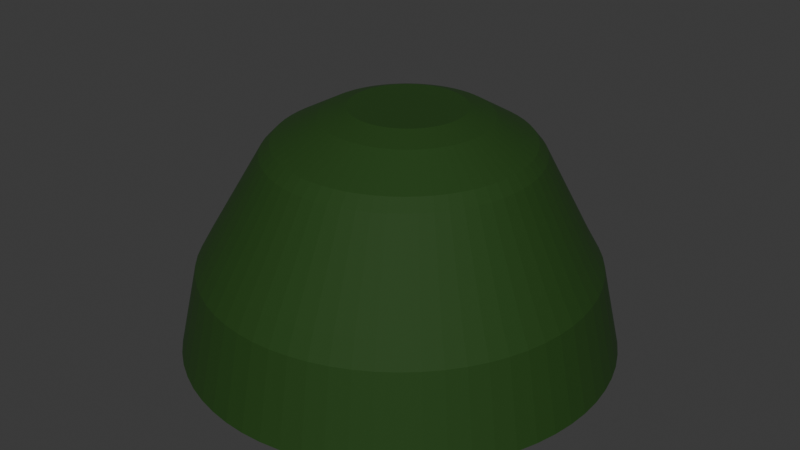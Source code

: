 # Source: beanie.blend  (saved by Blender 5.0.119; exported with 4.5.12 LTS)
import bpy
from mathutils import Matrix  # noqa: F401  (used for matrix-valued properties, if any)

bpy.ops.wm.read_factory_settings(use_empty=True)
scene = bpy.context.scene
scene.name = 'Scene'

# ---- collections
col_collection = bpy.data.collections.new('Collection'); scene.collection.children.link(col_collection)

# ---- materials (node trees are filled in below, after node groups)
mat_material_001 = bpy.data.materials.new('Material.001')

# ---- material node trees
mat_material_001.use_nodes = True; mat_material_001.node_tree.nodes.clear()
_N = mat_material_001.node_tree.nodes; _L = mat_material_001.node_tree.links
n0 = _N.new('ShaderNodeBsdfPrincipled'); n0.name = 'Principled BSDF'; n0.location = (-200, 100)
n0.inputs[0].default_value = (0.009412, 0.04962, 0.0, 1.0)
n0.inputs[2].default_value = 0.8266
n1 = _N.new('ShaderNodeOutputMaterial'); n1.name = 'Material Output'; n1.location = (200, 100)
_L.new(n0.outputs[0], n1.inputs[0])
n1.is_active_output = True

# ---- world
world_world = bpy.data.worlds.new('World'); scene.world = world_world
world_world.use_nodes = True; world_world.node_tree.nodes.clear()
_N = world_world.node_tree.nodes; _L = world_world.node_tree.links
n0 = _N.new('ShaderNodeOutputWorld'); n0.name = 'World Output'; n0.location = (200, 100)
n1 = _N.new('ShaderNodeBackground'); n1.name = 'Background'; n1.location = (-200, 100)
n1.inputs[0].default_value = (0.05088, 0.05088, 0.05088, 1.0)
_L.new(n1.outputs[0], n0.inputs[0])
n0.is_active_output = True
world_world.color = (0.05088, 0.05088, 0.05088)
world_world.sun_shadow_jitter_overblur = 0.0

# ---- meshes
me_cylinder_002 = bpy.data.meshes.new('Cylinder.002')
me_cylinder_002.from_pydata([(-9.751e-10, 1.223, -1.0), (6.737e-09, 0.3855, 0.3467), (0.1199, 1.217, -1.0), (0.03155, 0.384, 0.3467), (0.2386, 1.199, -1.0), (0.0628, 0.3793, 0.3467), (0.355, 1.17, -1.0), (0.09345, 0.3716, 0.3467), (0.468, 1.13, -1.0), (0.1232, 0.361, 0.3467), (0.5764, 1.078, -1.0), (0.1518, 0.3475, 0.3467), (0.6794, 1.017, -1.0), (0.1789, 0.3312, 0.3467), (0.7758, 0.9453, -1.0), (0.2042, 0.3124, 0.3467), (0.8647, 0.8647, -1.0), (0.2276, 0.2912, 0.3467), (0.9453, 0.7758, -1.0), (0.2489, 0.2678, 0.3467), (1.017, 0.6794, -1.0), (0.2677, 0.2424, 0.3467), (1.078, 0.5764, -1.0), (0.2839, 0.2153, 0.3467), (1.13, 0.468, -1.0), (0.2974, 0.1868, 0.3467), (1.17, 0.355, -1.0), (0.3081, 0.157, 0.3467), (1.199, 0.2386, -1.0), (0.3157, 0.1264, 0.3467), (1.217, 0.1199, -1.0), (0.3204, 0.09513, 0.3467), (1.223, -1.007e-09, -1.0), (0.3219, 0.06358, 0.3467), (1.217, -0.1199, -1.0), (0.3204, 0.03202, 0.3467), (1.199, -0.2386, -1.0), (0.3157, 0.0007744, 0.3467), (1.17, -0.355, -1.0), (0.3081, -0.02987, 0.3467), (1.13, -0.468, -1.0), (0.2974, -0.05962, 0.3467), (1.078, -0.5764, -1.0), (0.2839, -0.08818, 0.3467), (1.017, -0.6794, -1.0), (0.2677, -0.1153, 0.3467), (0.9453, -0.7758, -1.0), (0.2489, -0.1406, 0.3467), (0.8647, -0.8647, -1.0), (0.2276, -0.1641, 0.3467), (0.7758, -0.9453, -1.0), (0.2042, -0.1853, 0.3467), (0.6794, -1.017, -1.0), (0.1789, -0.2041, 0.3467), (0.5764, -1.078, -1.0), (0.1518, -0.2203, 0.3467), (0.468, -1.13, -1.0), (0.1232, -0.2338, 0.3467), (0.355, -1.17, -1.0), (0.09345, -0.2445, 0.3467), (0.2386, -1.199, -1.0), (0.0628, -0.2522, 0.3467), (0.1199, -1.217, -1.0), (0.03155, -0.2568, 0.3467), (-9.751e-10, -1.223, -1.0), (6.737e-09, -0.2583, 0.3467), (-0.1199, -1.217, -1.0), (-0.03155, -0.2568, 0.3467), (-0.2386, -1.199, -1.0), (-0.0628, -0.2522, 0.3467), (-0.355, -1.17, -1.0), (-0.09345, -0.2445, 0.3467), (-0.468, -1.13, -1.0), (-0.1232, -0.2338, 0.3467), (-0.5764, -1.078, -1.0), (-0.1518, -0.2203, 0.3467), (-0.6794, -1.017, -1.0), (-0.1789, -0.2041, 0.3467), (-0.7758, -0.9453, -1.0), (-0.2042, -0.1853, 0.3467), (-0.8647, -0.8647, -1.0), (-0.2276, -0.1641, 0.3467), (-0.9453, -0.7758, -1.0), (-0.2489, -0.1406, 0.3467), (-1.017, -0.6794, -1.0), (-0.2677, -0.1153, 0.3467), (-1.078, -0.5764, -1.0), (-0.2839, -0.08818, 0.3467), (-1.13, -0.468, -1.0), (-0.2974, -0.05962, 0.3467), (-1.17, -0.355, -1.0), (-0.3081, -0.02987, 0.3467), (-1.199, -0.2386, -1.0), (-0.3157, 0.0007744, 0.3467), (-1.217, -0.1199, -1.0), (-0.3204, 0.03202, 0.3467), (-1.223, -1.007e-09, -1.0), (-0.3219, 0.06358, 0.3467), (-1.217, 0.1199, -1.0), (-0.3204, 0.09513, 0.3467), (-1.199, 0.2386, -1.0), (-0.3157, 0.1264, 0.3467), (-1.17, 0.355, -1.0), (-0.3081, 0.157, 0.3467), (-1.13, 0.468, -1.0), (-0.2974, 0.1868, 0.3467), (-1.078, 0.5764, -1.0), (-0.2839, 0.2153, 0.3467), (-1.017, 0.6794, -1.0), (-0.2677, 0.2424, 0.3467), (-0.9453, 0.7758, -1.0), (-0.2489, 0.2678, 0.3467), (-0.8647, 0.8647, -1.0), (-0.2276, 0.2912, 0.3467), (-0.7758, 0.9453, -1.0), (-0.2042, 0.3124, 0.3467), (-0.6794, 1.017, -1.0), (-0.1789, 0.3312, 0.3467), (-0.5764, 1.078, -1.0), (-0.1518, 0.3475, 0.3467), (-0.468, 1.13, -1.0), (-0.1232, 0.361, 0.3467), (-0.355, 1.17, -1.0), (-0.09345, 0.3716, 0.3467), (-0.2386, 1.199, -1.0), (-0.0628, 0.3793, 0.3467), (-0.1199, 1.217, -1.0), (-0.03155, 0.384, 0.3467), (0.1093, 1.109, -0.5199), (-4.447e-10, 1.115, -0.5199), (0.2175, 1.093, -0.5199), (0.3236, 1.067, -0.5199), (0.4266, 1.03, -0.5199), (0.5255, 0.9831, -0.5199), (0.6193, 0.9269, -0.5199), (0.7072, 0.8617, -0.5199), (0.7883, 0.7883, -0.5199), (0.8617, 0.7072, -0.5199), (0.9269, 0.6193, -0.5199), (0.9831, 0.5255, -0.5199), (1.03, 0.4266, -0.5199), (1.067, 0.3236, -0.5199), (1.093, 0.2175, -0.5199), (1.109, 0.1093, -0.5199), (1.115, -5.134e-10, -0.5199), (1.109, -0.1093, -0.5199), (1.093, -0.2175, -0.5199), (1.067, -0.3236, -0.5199), (1.03, -0.4266, -0.5199), (0.9831, -0.5255, -0.5199), (0.9269, -0.6193, -0.5199), (0.8617, -0.7072, -0.5199), (0.7883, -0.7883, -0.5199), (0.7072, -0.8617, -0.5199), (0.6193, -0.9269, -0.5199), (0.5255, -0.9831, -0.5199), (0.4266, -1.03, -0.5199), (0.3236, -1.067, -0.5199), (0.2175, -1.093, -0.5199), (0.1093, -1.109, -0.5199), (-4.447e-10, -1.115, -0.5199), (-0.1093, -1.109, -0.5199), (-0.2175, -1.093, -0.5199), (-0.3236, -1.067, -0.5199), (-0.4266, -1.03, -0.5199), (-0.5255, -0.9831, -0.5199), (-0.6193, -0.9269, -0.5199), (-0.7072, -0.8617, -0.5199), (-0.7883, -0.7883, -0.5199), (-0.8617, -0.7072, -0.5199), (-0.9269, -0.6193, -0.5199), (-0.9831, -0.5255, -0.5199), (-1.03, -0.4266, -0.5199), (-1.067, -0.3236, -0.5199), (-1.093, -0.2175, -0.5199), (-1.109, -0.1093, -0.5199), (-1.115, -5.134e-10, -0.5199), (-1.109, 0.1093, -0.5199), (-1.093, 0.2175, -0.5199), (-1.067, 0.3236, -0.5199), (-1.03, 0.4266, -0.5199), (-0.9831, 0.5255, -0.5199), (-0.9269, 0.6193, -0.5199), (-0.8617, 0.7072, -0.5199), (-0.7883, 0.7883, -0.5199), (-0.7072, 0.8617, -0.5199), (-0.6193, 0.9269, -0.5199), (-0.5255, 0.9831, -0.5199), (-0.4266, 1.03, -0.5199), (-0.3236, 1.067, -0.5199), (-0.2175, 1.093, -0.5199), (-0.1093, 1.109, -0.5199), (0.07457, 0.7851, 0.1103), (0.0, 0.7887, 0.1103), (0.1484, 0.7741, 0.1103), (0.2208, 0.756, 0.1103), (0.2911, 0.7308, 0.1103), (0.3586, 0.6989, 0.1103), (0.4227, 0.6605, 0.1103), (0.4826, 0.616, 0.1103), (0.538, 0.5659, 0.1103), (0.5881, 0.5106, 0.1103), (0.6326, 0.4506, 0.1103), (0.671, 0.3866, 0.1103), (0.7029, 0.3191, 0.1103), (0.728, 0.2488, 0.1103), (0.7462, 0.1764, 0.1103), (0.7571, 0.1025, 0.1103), (0.7608, 0.02795, 0.1103), (0.7571, -0.04662, 0.1103), (0.7462, -0.1205, 0.1103), (0.728, -0.1929, 0.1103), (0.7029, -0.2632, 0.1103), (0.671, -0.3307, 0.1103), (0.6326, -0.3947, 0.1103), (0.5881, -0.4547, 0.1103), (0.538, -0.51, 0.1103), (0.4826, -0.5601, 0.1103), (0.4227, -0.6046, 0.1103), (0.3586, -0.643, 0.1103), (0.2911, -0.6749, 0.1103), (0.2208, -0.7001, 0.1103), (0.1484, -0.7182, 0.1103), (0.07457, -0.7292, 0.1103), (0.0, -0.7328, 0.1103), (-0.07457, -0.7292, 0.1103), (-0.1484, -0.7182, 0.1103), (-0.2208, -0.7001, 0.1103), (-0.2911, -0.6749, 0.1103), (-0.3586, -0.643, 0.1103), (-0.4227, -0.6046, 0.1103), (-0.4826, -0.5601, 0.1103), (-0.538, -0.51, 0.1103), (-0.5881, -0.4547, 0.1103), (-0.6326, -0.3947, 0.1103), (-0.671, -0.3307, 0.1103), (-0.7029, -0.2632, 0.1103), (-0.728, -0.1929, 0.1103), (-0.7462, -0.1205, 0.1103), (-0.7571, -0.04662, 0.1103), (-0.7608, 0.02795, 0.1103), (-0.7571, 0.1025, 0.1103), (-0.7462, 0.1764, 0.1103), (-0.728, 0.2488, 0.1103), (-0.7029, 0.3191, 0.1103), (-0.671, 0.3866, 0.1103), (-0.6326, 0.4506, 0.1103), (-0.5881, 0.5106, 0.1103), (-0.538, 0.5659, 0.1103), (-0.4826, 0.616, 0.1103), (-0.4227, 0.6605, 0.1103), (-0.3586, 0.6989, 0.1103), (-0.2911, 0.7308, 0.1103), (-0.2208, 0.756, 0.1103), (-0.1484, 0.7741, 0.1103), (-0.07457, 0.7851, 0.1103), (-8.171e-11, 1.042, -0.3913), (0.1021, 1.037, -0.3913), (0.2033, 1.022, -0.3913), (0.3025, 0.9971, -0.3913), (0.3987, 0.9626, -0.3913), (0.4912, 0.9189, -0.3913), (0.5789, 0.8664, -0.3913), (0.661, 0.8054, -0.3913), (0.7368, 0.7368, -0.3913), (0.8054, 0.661, -0.3913), (0.8664, 0.5789, -0.3913), (0.9189, 0.4912, -0.3913), (0.9626, 0.3987, -0.3913), (0.9971, 0.3025, -0.3913), (1.022, 0.2033, -0.3913), (1.037, 0.1021, -0.3913), (1.042, -5.229e-10, -0.3913), (1.037, -0.1021, -0.3913), (1.022, -0.2033, -0.3913), (0.9971, -0.3025, -0.3913), (0.9626, -0.3987, -0.3913), (0.9189, -0.4912, -0.3913), (0.8664, -0.5789, -0.3913), (0.8054, -0.661, -0.3913), (0.7368, -0.7368, -0.3913), (0.661, -0.8054, -0.3913), (0.5789, -0.8664, -0.3913), (0.4912, -0.9189, -0.3913), (0.3987, -0.9626, -0.3913), (0.3025, -0.9971, -0.3913), (0.2033, -1.022, -0.3913), (0.1021, -1.037, -0.3913), (-8.171e-11, -1.042, -0.3913), (-0.1021, -1.037, -0.3913), (-0.2033, -1.022, -0.3913), (-0.3025, -0.9971, -0.3913), (-0.3987, -0.9626, -0.3913), (-0.4912, -0.9189, -0.3913), (-0.5789, -0.8664, -0.3913), (-0.661, -0.8054, -0.3913), (-0.7368, -0.7368, -0.3913), (-0.8054, -0.661, -0.3913), (-0.8664, -0.5789, -0.3913), (-0.9189, -0.4912, -0.3913), (-0.9626, -0.3987, -0.3913), (-0.9971, -0.3025, -0.3913), (-1.022, -0.2033, -0.3913), (-1.037, -0.1021, -0.3913), (-1.042, -5.229e-10, -0.3913), (-1.037, 0.1021, -0.3913), (-1.022, 0.2033, -0.3913), (-0.9971, 0.3025, -0.3913), (-0.9626, 0.3987, -0.3913), (-0.9189, 0.4912, -0.3913), (-0.8664, 0.5789, -0.3913), (-0.8054, 0.661, -0.3913), (-0.7368, 0.7368, -0.3913), (-0.661, 0.8054, -0.3913), (-0.5789, 0.8664, -0.3913), (-0.4912, 0.9189, -0.3913), (-0.3987, 0.9626, -0.3913), (-0.3025, 0.9971, -0.3913), (-0.2033, 1.022, -0.3913), (-0.1021, 1.037, -0.3913), (2.294e-09, 0.742, 0.1694), (0.06923, 0.7386, 0.1694), (0.1378, 0.7285, 0.1694), (0.205, 0.7116, 0.1694), (0.2703, 0.6883, 0.1694), (0.333, 0.6586, 0.1694), (0.3924, 0.623, 0.1694), (0.4481, 0.5817, 0.1694), (0.4994, 0.5352, 0.1694), (0.546, 0.4838, 0.1694), (0.5873, 0.4281, 0.1694), (0.6229, 0.3687, 0.1694), (0.6526, 0.306, 0.1694), (0.6759, 0.2407, 0.1694), (0.6928, 0.1735, 0.1694), (0.7029, 0.1049, 0.1694), (0.7063, 0.0357, 0.1694), (0.7029, -0.03353, 0.1694), (0.6928, -0.1021, 0.1694), (0.6759, -0.1693, 0.1694), (0.6526, -0.2346, 0.1694), (0.6229, -0.2973, 0.1694), (0.5873, -0.3567, 0.1694), (0.546, -0.4124, 0.1694), (0.4994, -0.4637, 0.1694), (0.4481, -0.5103, 0.1694), (0.3924, -0.5516, 0.1694), (0.333, -0.5872, 0.1694), (0.2703, -0.6169, 0.1694), (0.205, -0.6402, 0.1694), (0.1378, -0.6571, 0.1694), (0.06923, -0.6672, 0.1694), (2.294e-09, -0.6706, 0.1694), (-0.06923, -0.6672, 0.1694), (-0.1378, -0.6571, 0.1694), (-0.205, -0.6402, 0.1694), (-0.2703, -0.6169, 0.1694), (-0.333, -0.5872, 0.1694), (-0.3924, -0.5516, 0.1694), (-0.4481, -0.5103, 0.1694), (-0.4994, -0.4637, 0.1694), (-0.546, -0.4124, 0.1694), (-0.5873, -0.3567, 0.1694), (-0.6229, -0.2973, 0.1694), (-0.6526, -0.2346, 0.1694), (-0.6759, -0.1693, 0.1694), (-0.6928, -0.1021, 0.1694), (-0.7029, -0.03353, 0.1694), (-0.7063, 0.0357, 0.1694), (-0.7029, 0.1049, 0.1694), (-0.6928, 0.1735, 0.1694), (-0.6759, 0.2407, 0.1694), (-0.6526, 0.306, 0.1694), (-0.6229, 0.3687, 0.1694), (-0.5873, 0.4281, 0.1694), (-0.546, 0.4838, 0.1694), (-0.4994, 0.5352, 0.1694), (-0.4481, 0.5817, 0.1694), (-0.3924, 0.623, 0.1694), (-0.333, 0.6586, 0.1694), (-0.2703, 0.6883, 0.1694), (-0.205, 0.7116, 0.1694), (-0.1378, 0.7285, 0.1694), (-0.06923, 0.7386, 0.1694), (4.77e-09, 0.5266, 0.2982), (0.04585, 0.5244, 0.2982), (0.09126, 0.5177, 0.2982), (0.1358, 0.5065, 0.2982), (0.179, 0.491, 0.2982), (0.2205, 0.4714, 0.2982), (0.2599, 0.4478, 0.2982), (0.2968, 0.4205, 0.2982), (0.3308, 0.3896, 0.2982), (0.3616, 0.3556, 0.2982), (0.3889, 0.3188, 0.2982), (0.4125, 0.2794, 0.2982), (0.4322, 0.2379, 0.2982), (0.4476, 0.1947, 0.2982), (0.4588, 0.1501, 0.2982), (0.4655, 0.1047, 0.2982), (0.4678, 0.05887, 0.2982), (0.4655, 0.01302, 0.2982), (0.4588, -0.03239, 0.2982), (0.4476, -0.07692, 0.2982), (0.4322, -0.1201, 0.2982), (0.4125, -0.1616, 0.2982), (0.3889, -0.201, 0.2982), (0.3616, -0.2379, 0.2982), (0.3308, -0.2719, 0.2982), (0.2968, -0.3027, 0.2982), (0.2599, -0.3301, 0.2982), (0.2205, -0.3537, 0.2982), (0.179, -0.3733, 0.2982), (0.1358, -0.3888, 0.2982), (0.09126, -0.3999, 0.2982), (0.04585, -0.4066, 0.2982), (4.77e-09, -0.4089, 0.2982), (-0.04585, -0.4066, 0.2982), (-0.09126, -0.3999, 0.2982), (-0.1358, -0.3888, 0.2982), (-0.179, -0.3733, 0.2982), (-0.2205, -0.3537, 0.2982), (-0.2599, -0.3301, 0.2982), (-0.2968, -0.3027, 0.2982), (-0.3308, -0.2719, 0.2982), (-0.3616, -0.2379, 0.2982), (-0.3889, -0.201, 0.2982), (-0.4125, -0.1616, 0.2982), (-0.4322, -0.1201, 0.2982), (-0.4476, -0.07692, 0.2982), (-0.4588, -0.03239, 0.2982), (-0.4655, 0.01302, 0.2982), (-0.4678, 0.05887, 0.2982), (-0.4655, 0.1047, 0.2982), (-0.4588, 0.1501, 0.2982), (-0.4476, 0.1947, 0.2982), (-0.4322, 0.2379, 0.2982), (-0.4125, 0.2794, 0.2982), (-0.3889, 0.3188, 0.2982), (-0.3616, 0.3556, 0.2982), (-0.3308, 0.3896, 0.2982), (-0.2968, 0.4205, 0.2982), (-0.2599, 0.4478, 0.2982), (-0.2205, 0.4714, 0.2982), (-0.179, 0.491, 0.2982), (-0.1358, 0.5065, 0.2982), (-0.09126, 0.5177, 0.2982), (-0.04585, 0.5244, 0.2982)], [], [(0, 129, 128, 2), (2, 128, 130, 4), (4, 130, 131, 6), (6, 131, 132, 8), (8, 132, 133, 10), (10, 133, 134, 12), (12, 134, 135, 14), (14, 135, 136, 16), (16, 136, 137, 18), (18, 137, 138, 20), (20, 138, 139, 22), (22, 139, 140, 24), (24, 140, 141, 26), (26, 141, 142, 28), (28, 142, 143, 30), (30, 143, 144, 32), (32, 144, 145, 34), (34, 145, 146, 36), (36, 146, 147, 38), (38, 147, 148, 40), (40, 148, 149, 42), (42, 149, 150, 44), (44, 150, 151, 46), (46, 151, 152, 48), (48, 152, 153, 50), (50, 153, 154, 52), (52, 154, 155, 54), (54, 155, 156, 56), (56, 156, 157, 58), (58, 157, 158, 60), (60, 158, 159, 62), (62, 159, 160, 64), (64, 160, 161, 66), (66, 161, 162, 68), (68, 162, 163, 70), (70, 163, 164, 72), (72, 164, 165, 74), (74, 165, 166, 76), (76, 166, 167, 78), (78, 167, 168, 80), (80, 168, 169, 82), (82, 169, 170, 84), (84, 170, 171, 86), (86, 171, 172, 88), (88, 172, 173, 90), (90, 173, 174, 92), (92, 174, 175, 94), (94, 175, 176, 96), (96, 176, 177, 98), (98, 177, 178, 100), (100, 178, 179, 102), (102, 179, 180, 104), (104, 180, 181, 106), (106, 181, 182, 108), (108, 182, 183, 110), (110, 183, 184, 112), (112, 184, 185, 114), (114, 185, 186, 116), (116, 186, 187, 118), (118, 187, 188, 120), (120, 188, 189, 122), (122, 189, 190, 124), (3, 1, 127, 125, 123, 121, 119, 117, 115, 113, 111, 109, 107, 105, 103, 101, 99, 97, 95, 93, 91, 89, 87, 85, 83, 81, 79, 77, 75, 73, 71, 69, 67, 65, 63, 61, 59, 57, 55, 53, 51, 49, 47, 45, 43, 41, 39, 37, 35, 33, 31, 29, 27, 25, 23, 21, 19, 17, 15, 13, 11, 9, 7, 5), (124, 190, 191, 126), (126, 191, 129, 0), (0, 2, 4, 6, 8, 10, 12, 14, 16, 18, 20, 22, 24, 26, 28, 30, 32, 34, 36, 38, 40, 42, 44, 46, 48, 50, 52, 54, 56, 58, 60, 62, 64, 66, 68, 70, 72, 74, 76, 78, 80, 82, 84, 86, 88, 90, 92, 94, 96, 98, 100, 102, 104, 106, 108, 110, 112, 114, 116, 118, 120, 122, 124, 126), (256, 257, 128, 129), (257, 258, 130, 128), (258, 259, 131, 130), (259, 260, 132, 131), (260, 261, 133, 132), (261, 262, 134, 133), (262, 263, 135, 134), (263, 264, 136, 135), (264, 265, 137, 136), (265, 266, 138, 137), (266, 267, 139, 138), (267, 268, 140, 139), (268, 269, 141, 140), (269, 270, 142, 141), (270, 271, 143, 142), (271, 272, 144, 143), (272, 273, 145, 144), (273, 274, 146, 145), (274, 275, 147, 146), (275, 276, 148, 147), (276, 277, 149, 148), (277, 278, 150, 149), (278, 279, 151, 150), (279, 280, 152, 151), (280, 281, 153, 152), (281, 282, 154, 153), (282, 283, 155, 154), (283, 284, 156, 155), (284, 285, 157, 156), (285, 286, 158, 157), (286, 287, 159, 158), (287, 288, 160, 159), (288, 289, 161, 160), (289, 290, 162, 161), (290, 291, 163, 162), (291, 292, 164, 163), (292, 293, 165, 164), (293, 294, 166, 165), (294, 295, 167, 166), (295, 296, 168, 167), (296, 297, 169, 168), (297, 298, 170, 169), (298, 299, 171, 170), (299, 300, 172, 171), (300, 301, 173, 172), (301, 302, 174, 173), (302, 303, 175, 174), (303, 304, 176, 175), (304, 305, 177, 176), (305, 306, 178, 177), (306, 307, 179, 178), (307, 308, 180, 179), (308, 309, 181, 180), (309, 310, 182, 181), (310, 311, 183, 182), (311, 312, 184, 183), (312, 313, 185, 184), (313, 314, 186, 185), (314, 315, 187, 186), (315, 316, 188, 187), (316, 317, 189, 188), (317, 318, 190, 189), (318, 319, 191, 190), (319, 256, 129, 191), (320, 321, 192, 193), (321, 322, 194, 192), (322, 323, 195, 194), (323, 324, 196, 195), (324, 325, 197, 196), (325, 326, 198, 197), (326, 327, 199, 198), (327, 328, 200, 199), (328, 329, 201, 200), (329, 330, 202, 201), (330, 331, 203, 202), (331, 332, 204, 203), (332, 333, 205, 204), (333, 334, 206, 205), (334, 335, 207, 206), (335, 336, 208, 207), (336, 337, 209, 208), (337, 338, 210, 209), (338, 339, 211, 210), (339, 340, 212, 211), (340, 341, 213, 212), (341, 342, 214, 213), (342, 343, 215, 214), (343, 344, 216, 215), (344, 345, 217, 216), (345, 346, 218, 217), (346, 347, 219, 218), (347, 348, 220, 219), (348, 349, 221, 220), (349, 350, 222, 221), (350, 351, 223, 222), (351, 352, 224, 223), (352, 353, 225, 224), (353, 354, 226, 225), (354, 355, 227, 226), (355, 356, 228, 227), (356, 357, 229, 228), (357, 358, 230, 229), (358, 359, 231, 230), (359, 360, 232, 231), (360, 361, 233, 232), (361, 362, 234, 233), (362, 363, 235, 234), (363, 364, 236, 235), (364, 365, 237, 236), (365, 366, 238, 237), (366, 367, 239, 238), (367, 368, 240, 239), (368, 369, 241, 240), (369, 370, 242, 241), (370, 371, 243, 242), (371, 372, 244, 243), (372, 373, 245, 244), (373, 374, 246, 245), (374, 375, 247, 246), (375, 376, 248, 247), (376, 377, 249, 248), (377, 378, 250, 249), (378, 379, 251, 250), (379, 380, 252, 251), (380, 381, 253, 252), (381, 382, 254, 253), (382, 383, 255, 254), (383, 320, 193, 255), (255, 193, 256, 319), (254, 255, 319, 318), (253, 254, 318, 317), (252, 253, 317, 316), (251, 252, 316, 315), (250, 251, 315, 314), (249, 250, 314, 313), (248, 249, 313, 312), (247, 248, 312, 311), (246, 247, 311, 310), (245, 246, 310, 309), (244, 245, 309, 308), (243, 244, 308, 307), (242, 243, 307, 306), (241, 242, 306, 305), (240, 241, 305, 304), (239, 240, 304, 303), (238, 239, 303, 302), (237, 238, 302, 301), (236, 237, 301, 300), (235, 236, 300, 299), (234, 235, 299, 298), (233, 234, 298, 297), (232, 233, 297, 296), (231, 232, 296, 295), (230, 231, 295, 294), (229, 230, 294, 293), (228, 229, 293, 292), (227, 228, 292, 291), (226, 227, 291, 290), (225, 226, 290, 289), (224, 225, 289, 288), (223, 224, 288, 287), (222, 223, 287, 286), (221, 222, 286, 285), (220, 221, 285, 284), (219, 220, 284, 283), (218, 219, 283, 282), (217, 218, 282, 281), (216, 217, 281, 280), (215, 216, 280, 279), (214, 215, 279, 278), (213, 214, 278, 277), (212, 213, 277, 276), (211, 212, 276, 275), (210, 211, 275, 274), (209, 210, 274, 273), (208, 209, 273, 272), (207, 208, 272, 271), (206, 207, 271, 270), (205, 206, 270, 269), (204, 205, 269, 268), (203, 204, 268, 267), (202, 203, 267, 266), (201, 202, 266, 265), (200, 201, 265, 264), (199, 200, 264, 263), (198, 199, 263, 262), (197, 198, 262, 261), (196, 197, 261, 260), (195, 196, 260, 259), (194, 195, 259, 258), (192, 194, 258, 257), (193, 192, 257, 256), (447, 384, 320, 383), (446, 447, 383, 382), (445, 446, 382, 381), (444, 445, 381, 380), (443, 444, 380, 379), (442, 443, 379, 378), (441, 442, 378, 377), (440, 441, 377, 376), (439, 440, 376, 375), (438, 439, 375, 374), (437, 438, 374, 373), (436, 437, 373, 372), (435, 436, 372, 371), (434, 435, 371, 370), (433, 434, 370, 369), (432, 433, 369, 368), (431, 432, 368, 367), (430, 431, 367, 366), (429, 430, 366, 365), (428, 429, 365, 364), (427, 428, 364, 363), (426, 427, 363, 362), (425, 426, 362, 361), (424, 425, 361, 360), (423, 424, 360, 359), (422, 423, 359, 358), (421, 422, 358, 357), (420, 421, 357, 356), (419, 420, 356, 355), (418, 419, 355, 354), (417, 418, 354, 353), (416, 417, 353, 352), (415, 416, 352, 351), (414, 415, 351, 350), (413, 414, 350, 349), (412, 413, 349, 348), (411, 412, 348, 347), (410, 411, 347, 346), (409, 410, 346, 345), (408, 409, 345, 344), (407, 408, 344, 343), (406, 407, 343, 342), (405, 406, 342, 341), (404, 405, 341, 340), (403, 404, 340, 339), (402, 403, 339, 338), (401, 402, 338, 337), (400, 401, 337, 336), (399, 400, 336, 335), (398, 399, 335, 334), (397, 398, 334, 333), (396, 397, 333, 332), (395, 396, 332, 331), (394, 395, 331, 330), (393, 394, 330, 329), (392, 393, 329, 328), (391, 392, 328, 327), (390, 391, 327, 326), (389, 390, 326, 325), (388, 389, 325, 324), (387, 388, 324, 323), (386, 387, 323, 322), (385, 386, 322, 321), (384, 385, 321, 320), (1, 3, 385, 384), (3, 5, 386, 385), (5, 7, 387, 386), (7, 9, 388, 387), (9, 11, 389, 388), (11, 13, 390, 389), (13, 15, 391, 390), (15, 17, 392, 391), (17, 19, 393, 392), (19, 21, 394, 393), (21, 23, 395, 394), (23, 25, 396, 395), (25, 27, 397, 396), (27, 29, 398, 397), (29, 31, 399, 398), (31, 33, 400, 399), (33, 35, 401, 400), (35, 37, 402, 401), (37, 39, 403, 402), (39, 41, 404, 403), (41, 43, 405, 404), (43, 45, 406, 405), (45, 47, 407, 406), (47, 49, 408, 407), (49, 51, 409, 408), (51, 53, 410, 409), (53, 55, 411, 410), (55, 57, 412, 411), (57, 59, 413, 412), (59, 61, 414, 413), (61, 63, 415, 414), (63, 65, 416, 415), (65, 67, 417, 416), (67, 69, 418, 417), (69, 71, 419, 418), (71, 73, 420, 419), (73, 75, 421, 420), (75, 77, 422, 421), (77, 79, 423, 422), (79, 81, 424, 423), (81, 83, 425, 424), (83, 85, 426, 425), (85, 87, 427, 426), (87, 89, 428, 427), (89, 91, 429, 428), (91, 93, 430, 429), (93, 95, 431, 430), (95, 97, 432, 431), (97, 99, 433, 432), (99, 101, 434, 433), (101, 103, 435, 434), (103, 105, 436, 435), (105, 107, 437, 436), (107, 109, 438, 437), (109, 111, 439, 438), (111, 113, 440, 439), (113, 115, 441, 440), (115, 117, 442, 441), (117, 119, 443, 442), (119, 121, 444, 443), (121, 123, 445, 444), (123, 125, 446, 445), (125, 127, 447, 446), (127, 1, 384, 447)])
_uv = me_cylinder_002.uv_layers.new(name='UVMap')
_uv.uv.foreach_set('vector', [1.0, 0.5, 1.0, 1.0, 0.9844, 1.0, 0.9844, 0.5, 0.9844, 0.5, 0.9844, 1.0, 0.9688, 1.0, 0.9688, 0.5, 0.9688, 0.5, 0.9688, 1.0, 0.9531, 1.0, 0.9531, 0.5, 0.9531, 0.5, 0.9531, 1.0, 0.9375, 1.0, 0.9375, 0.5, 0.9375, 0.5, 0.9375, 1.0, 0.9219, 1.0, 0.9219, 0.5, 0.9219, 0.5, 0.9219, 1.0, 0.9062, 1.0, 0.9062, 0.5, 0.9062, 0.5, 0.9062, 1.0, 0.8906, 1.0, 0.8906, 0.5, 0.8906, 0.5, 0.8906, 1.0, 0.875, 1.0, 0.875, 0.5, 0.875, 0.5, 0.875, 1.0, 0.8594, 1.0, 0.8594, 0.5, 0.8594, 0.5, 0.8594, 1.0, 0.8438, 1.0, 0.8438, 0.5, 0.8438, 0.5, 0.8438, 1.0, 0.8281, 1.0, 0.8281, 0.5, 0.8281, 0.5, 0.8281, 1.0, 0.8125, 1.0, 0.8125, 0.5, 0.8125, 0.5, 0.8125, 1.0, 0.7969, 1.0, 0.7969, 0.5, 0.7969, 0.5, 0.7969, 1.0, 0.7812, 1.0, 0.7812, 0.5, 0.7812, 0.5, 0.7812, 1.0, 0.7656, 1.0, 0.7656, 0.5, 0.7656, 0.5, 0.7656, 1.0, 0.75, 1.0, 0.75, 0.5, 0.75, 0.5, 0.75, 1.0, 0.7344, 1.0, 0.7344, 0.5, 0.7344, 0.5, 0.7344, 1.0, 0.7188, 1.0, 0.7188, 0.5, 0.7188, 0.5, 0.7188, 1.0, 0.7031, 1.0, 0.7031, 0.5, 0.7031, 0.5, 0.7031, 1.0, 0.6875, 1.0, 0.6875, 0.5, 0.6875, 0.5, 0.6875, 1.0, 0.6719, 1.0, 0.6719, 0.5, 0.6719, 0.5, 0.6719, 1.0, 0.6562, 1.0, 0.6562, 0.5, 0.6562, 0.5, 0.6562, 1.0, 0.6406, 1.0, 0.6406, 0.5, 0.6406, 0.5, 0.6406, 1.0, 0.625, 1.0, 0.625, 0.5, 0.625, 0.5, 0.625, 1.0, 0.6094, 1.0, 0.6094, 0.5, 0.6094, 0.5, 0.6094, 1.0, 0.5938, 1.0, 0.5938, 0.5, 0.5938, 0.5, 0.5938, 1.0, 0.5781, 1.0, 0.5781, 0.5, 0.5781, 0.5, 0.5781, 1.0, 0.5625, 1.0, 0.5625, 0.5, 0.5625, 0.5, 0.5625, 1.0, 0.5469, 1.0, 0.5469, 0.5, 0.5469, 0.5, 0.5469, 1.0, 0.5312, 1.0, 0.5312, 0.5, 0.5312, 0.5, 0.5312, 1.0, 0.5156, 1.0, 0.5156, 0.5, 0.5156, 0.5, 0.5156, 1.0, 0.5, 1.0, 0.5, 0.5, 0.5, 0.5, 0.5, 1.0, 0.4844, 1.0, 0.4844, 0.5, 0.4844, 0.5, 0.4844, 1.0, 0.4688, 1.0, 0.4688, 0.5, 0.4688, 0.5, 0.4688, 1.0, 0.4531, 1.0, 0.4531, 0.5, 0.4531, 0.5, 0.4531, 1.0, 0.4375, 1.0, 0.4375, 0.5, 0.4375, 0.5, 0.4375, 1.0, 0.4219, 1.0, 0.4219, 0.5, 0.4219, 0.5, 0.4219, 1.0, 0.4062, 1.0, 0.4062, 0.5, 0.4062, 0.5, 0.4062, 1.0, 0.3906, 1.0, 0.3906, 0.5, 0.3906, 0.5, 0.3906, 1.0, 0.375, 1.0, 0.375, 0.5, 0.375, 0.5, 0.375, 1.0, 0.3594, 1.0, 0.3594, 0.5, 0.3594, 0.5, 0.3594, 1.0, 0.3438, 1.0, 0.3438, 0.5, 0.3438, 0.5, 0.3438, 1.0, 0.3281, 1.0, 0.3281, 0.5, 0.3281, 0.5, 0.3281, 1.0, 0.3125, 1.0, 0.3125, 0.5, 0.3125, 0.5, 0.3125, 1.0, 0.2969, 1.0, 0.2969, 0.5, 0.2969, 0.5, 0.2969, 1.0, 0.2812, 1.0, 0.2812, 0.5, 0.2812, 0.5, 0.2812, 1.0, 0.2656, 1.0, 0.2656, 0.5, 0.2656, 0.5, 0.2656, 1.0, 0.25, 1.0, 0.25, 0.5, 0.25, 0.5, 0.25, 1.0, 0.2344, 1.0, 0.2344, 0.5, 0.2344, 0.5, 0.2344, 1.0, 0.2188, 1.0, 0.2188, 0.5, 0.2188, 0.5, 0.2188, 1.0, 0.2031, 1.0, 0.2031, 0.5, 0.2031, 0.5, 0.2031, 1.0, 0.1875, 1.0, 0.1875, 0.5, 0.1875, 0.5, 0.1875, 1.0, 0.1719, 1.0, 0.1719, 0.5, 0.1719, 0.5, 0.1719, 1.0, 0.1562, 1.0, 0.1562, 0.5, 0.1562, 0.5, 0.1562, 1.0, 0.1406, 1.0, 0.1406, 0.5, 0.1406, 0.5, 0.1406, 1.0, 0.125, 1.0, 0.125, 0.5, 0.125, 0.5, 0.125, 1.0, 0.1094, 1.0, 0.1094, 0.5, 0.1094, 0.5, 0.1094, 1.0, 0.09375, 1.0, 0.09375, 0.5, 0.09375, 0.5, 0.09375, 1.0, 0.07812, 1.0, 0.07812, 0.5, 0.07812, 0.5, 0.07812, 1.0, 0.0625, 1.0, 0.0625, 0.5, 0.0625, 0.5, 0.0625, 1.0, 0.04688, 1.0, 0.04688, 0.5, 0.04688, 0.5, 0.04688, 1.0, 0.03125, 1.0, 0.03125, 0.5, 0.2638, 0.3897, 0.25, 0.3904, 0.2362, 0.3897, 0.2226, 0.3877, 0.2093, 0.3843, 0.1963, 0.3797, 0.1838, 0.3738, 0.172, 0.3667, 0.1609, 0.3585, 0.1507, 0.3493, 0.1415, 0.3391, 0.1333, 0.328, 0.1262, 0.3162, 0.1203, 0.3037, 0.1157, 0.2907, 0.1123, 0.2774, 0.1103, 0.2638, 0.1096, 0.25, 0.1103, 0.2362, 0.1123, 0.2226, 0.1157, 0.2093, 0.1203, 0.1963, 0.1262, 0.1838, 0.1333, 0.172, 0.1415, 0.1609, 0.1507, 0.1507, 0.1609, 0.1415, 0.172, 0.1333, 0.1838, 0.1262, 0.1963, 0.1203, 0.2093, 0.1157, 0.2226, 0.1123, 0.2362, 0.1103, 0.25, 0.1096, 0.2638, 0.1103, 0.2774, 0.1123, 0.2907, 0.1157, 0.3037, 0.1203, 0.3162, 0.1262, 0.328, 0.1333, 0.3391, 0.1415, 0.3493, 0.1507, 0.3585, 0.1609, 0.3667, 0.172, 0.3738, 0.1838, 0.3797, 0.1963, 0.3843, 0.2093, 0.3877, 0.2226, 0.3897, 0.2362, 0.3904, 0.25, 0.3897, 0.2638, 0.3877, 0.2774, 0.3843, 0.2907, 0.3797, 0.3037, 0.3738, 0.3162, 0.3667, 0.328, 0.3585, 0.3391, 0.3493, 0.3493, 0.3391, 0.3585, 0.328, 0.3667, 0.3162, 0.3738, 0.3037, 0.3797, 0.2907, 0.3843, 0.2774, 0.3877, 0.03125, 0.5, 0.03125, 1.0, 0.01562, 1.0, 0.01562, 0.5, 0.01562, 0.5, 0.01562, 1.0, 0.0, 1.0, 0.0, 0.5, 0.75, 0.49, 0.7735, 0.4888, 0.7968, 0.4854, 0.8197, 0.4797, 0.8418, 0.4717, 0.8631, 0.4617, 0.8833, 0.4496, 0.9023, 0.4355, 0.9197, 0.4197, 0.9355, 0.4023, 0.9496, 0.3833, 0.9617, 0.3631, 0.9717, 0.3418, 0.9797, 0.3197, 0.9854, 0.2968, 0.9888, 0.2735, 0.99, 0.25, 0.9888, 0.2265, 0.9854, 0.2032, 0.9797, 0.1803, 0.9717, 0.1582, 0.9617, 0.1369, 0.9496, 0.1167, 0.9355, 0.09775, 0.9197, 0.08029, 0.9023, 0.06448, 0.8833, 0.05045, 0.8631, 0.03834, 0.8418, 0.02827, 0.8197, 0.02033, 0.7968, 0.01461, 0.7735, 0.01116, 0.75, 0.01, 0.7265, 0.01116, 0.7032, 0.01461, 0.6803, 0.02033, 0.6582, 0.02827, 0.6369, 0.03834, 0.6167, 0.05045, 0.5977, 0.06448, 0.5803, 0.08029, 0.5645, 0.09775, 0.5504, 0.1167, 0.5383, 0.1369, 0.5283, 0.1582, 0.5203, 0.1803, 0.5146, 0.2032, 0.5112, 0.2265, 0.51, 0.25, 0.5112, 0.2735, 0.5146, 0.2968, 0.5203, 0.3197, 0.5283, 0.3418, 0.5383, 0.3631, 0.5504, 0.3833, 0.5645, 0.4023, 0.5803, 0.4197, 0.5977, 0.4355, 0.6167, 0.4496, 0.6369, 0.4617, 0.6582, 0.4717, 0.6803, 0.4797, 0.7032, 0.4854, 0.7265, 0.4888, 0.25, 0.4781, 0.2724, 0.477, 0.2735, 0.4888, 0.25, 0.49, 0.2724, 0.477, 0.2945, 0.4737, 0.2968, 0.4854, 0.2735, 0.4888, 0.2945, 0.4737, 0.3162, 0.4683, 0.3197, 0.4797, 0.2968, 0.4854, 0.3162, 0.4683, 0.3373, 0.4607, 0.3418, 0.4717, 0.3197, 0.4797, 0.3373, 0.4607, 0.3575, 0.4512, 0.3631, 0.4617, 0.3418, 0.4717, 0.3575, 0.4512, 0.3767, 0.4397, 0.3833, 0.4496, 0.3631, 0.4617, 0.3767, 0.4397, 0.3947, 0.4263, 0.4023, 0.4355, 0.3833, 0.4496, 0.3947, 0.4263, 0.4113, 0.4113, 0.4197, 0.4197, 0.4023, 0.4355, 0.4113, 0.4113, 0.4263, 0.3947, 0.4355, 0.4023, 0.4197, 0.4197, 0.4263, 0.3947, 0.4397, 0.3767, 0.4496, 0.3833, 0.4355, 0.4023, 0.4397, 0.3767, 0.4512, 0.3575, 0.4617, 0.3631, 0.4496, 0.3833, 0.4512, 0.3575, 0.4607, 0.3373, 0.4717, 0.3418, 0.4617, 0.3631, 0.4607, 0.3373, 0.4683, 0.3162, 0.4797, 0.3197, 0.4717, 0.3418, 0.4683, 0.3162, 0.4737, 0.2945, 0.4854, 0.2968, 0.4797, 0.3197, 0.4737, 0.2945, 0.477, 0.2724, 0.4888, 0.2735, 0.4854, 0.2968, 0.477, 0.2724, 0.4781, 0.25, 0.49, 0.25, 0.4888, 0.2735, 0.4781, 0.25, 0.477, 0.2276, 0.4888, 0.2265, 0.49, 0.25, 0.477, 0.2276, 0.4737, 0.2055, 0.4854, 0.2032, 0.4888, 0.2265, 0.4737, 0.2055, 0.4683, 0.1838, 0.4797, 0.1803, 0.4854, 0.2032, 0.4683, 0.1838, 0.4607, 0.1627, 0.4717, 0.1582, 0.4797, 0.1803, 0.4607, 0.1627, 0.4512, 0.1425, 0.4617, 0.1369, 0.4717, 0.1582, 0.4512, 0.1425, 0.4397, 0.1233, 0.4496, 0.1167, 0.4617, 0.1369, 0.4397, 0.1233, 0.4263, 0.1053, 0.4355, 0.09775, 0.4496, 0.1167, 0.4263, 0.1053, 0.4113, 0.0887, 0.4197, 0.08029, 0.4355, 0.09775, 0.4113, 0.0887, 0.3947, 0.07367, 0.4023, 0.06448, 0.4197, 0.08029, 0.3947, 0.07367, 0.3767, 0.06033, 0.3833, 0.05045, 0.4023, 0.06448, 0.3767, 0.06033, 0.3575, 0.04882, 0.3631, 0.03834, 0.3833, 0.05045, 0.3575, 0.04882, 0.3373, 0.03925, 0.3418, 0.02827, 0.3631, 0.03834, 0.3373, 0.03925, 0.3162, 0.03171, 0.3197, 0.02033, 0.3418, 0.02827, 0.3162, 0.03171, 0.2945, 0.02627, 0.2968, 0.01461, 0.3197, 0.02033, 0.2945, 0.02627, 0.2724, 0.02299, 0.2735, 0.01116, 0.2968, 0.01461, 0.2724, 0.02299, 0.25, 0.02189, 0.25, 0.01, 0.2735, 0.01116, 0.25, 0.02189, 0.2276, 0.02299, 0.2265, 0.01116, 0.25, 0.01, 0.2276, 0.02299, 0.2055, 0.02627, 0.2032, 0.01461, 0.2265, 0.01116, 0.2055, 0.02627, 0.1838, 0.03171, 0.1803, 0.02033, 0.2032, 0.01461, 0.1838, 0.03171, 0.1627, 0.03925, 0.1582, 0.02827, 0.1803, 0.02033, 0.1627, 0.03925, 0.1425, 0.04882, 0.1369, 0.03834, 0.1582, 0.02827, 0.1425, 0.04882, 0.1233, 0.06033, 0.1167, 0.05045, 0.1369, 0.03834, 0.1233, 0.06033, 0.1053, 0.07367, 0.09775, 0.06448, 0.1167, 0.05045, 0.1053, 0.07367, 0.0887, 0.0887, 0.08029, 0.08029, 0.09775, 0.06448, 0.0887, 0.0887, 0.07367, 0.1053, 0.06448, 0.09775, 0.08029, 0.08029, 0.07367, 0.1053, 0.06033, 0.1233, 0.05045, 0.1167, 0.06448, 0.09775, 0.06033, 0.1233, 0.04882, 0.1425, 0.03834, 0.1369, 0.05045, 0.1167, 0.04882, 0.1425, 0.03925, 0.1627, 0.02827, 0.1582, 0.03834, 0.1369, 0.03925, 0.1627, 0.03171, 0.1838, 0.02033, 0.1803, 0.02827, 0.1582, 0.03171, 0.1838, 0.02627, 0.2055, 0.01461, 0.2032, 0.02033, 0.1803, 0.02627, 0.2055, 0.02299, 0.2276, 0.01116, 0.2265, 0.01461, 0.2032, 0.02299, 0.2276, 0.02189, 0.25, 0.01, 0.25, 0.01116, 0.2265, 0.02189, 0.25, 0.02299, 0.2724, 0.01116, 0.2735, 0.01, 0.25, 0.02299, 0.2724, 0.02627, 0.2945, 0.01461, 0.2968, 0.01116, 0.2735, 0.02627, 0.2945, 0.03171, 0.3162, 0.02033, 0.3197, 0.01461, 0.2968, 0.03171, 0.3162, 0.03925, 0.3373, 0.02827, 0.3418, 0.02033, 0.3197, 0.03925, 0.3373, 0.04882, 0.3575, 0.03834, 0.3631, 0.02827, 0.3418, 0.04882, 0.3575, 0.06033, 0.3767, 0.05045, 0.3833, 0.03834, 0.3631, 0.06033, 0.3767, 0.07367, 0.3947, 0.06448, 0.4023, 0.05045, 0.3833, 0.07367, 0.3947, 0.0887, 0.4113, 0.08029, 0.4197, 0.06448, 0.4023, 0.0887, 0.4113, 0.1053, 0.4263, 0.09775, 0.4355, 0.08029, 0.4197, 0.1053, 0.4263, 0.1233, 0.4397, 0.1167, 0.4496, 0.09775, 0.4355, 0.1233, 0.4397, 0.1425, 0.4512, 0.1369, 0.4617, 0.1167, 0.4496, 0.1425, 0.4512, 0.1627, 0.4607, 0.1582, 0.4717, 0.1369, 0.4617, 0.1627, 0.4607, 0.1838, 0.4683, 0.1803, 0.4797, 0.1582, 0.4717, 0.1838, 0.4683, 0.2055, 0.4737, 0.2032, 0.4854, 0.1803, 0.4797, 0.2055, 0.4737, 0.2276, 0.477, 0.2265, 0.4888, 0.2032, 0.4854, 0.2276, 0.477, 0.25, 0.4781, 0.25, 0.49, 0.2265, 0.4888, 0.25, 0.422, 0.2669, 0.4212, 0.2679, 0.4317, 0.25, 0.4326, 0.2669, 0.4212, 0.2836, 0.4187, 0.2856, 0.4291, 0.2679, 0.4317, 0.2836, 0.4187, 0.2999, 0.4146, 0.303, 0.4247, 0.2856, 0.4291, 0.2999, 0.4146, 0.3158, 0.4089, 0.3199, 0.4187, 0.303, 0.4247, 0.3158, 0.4089, 0.3311, 0.4017, 0.3361, 0.411, 0.3199, 0.4187, 0.3311, 0.4017, 0.3456, 0.393, 0.3514, 0.4018, 0.3361, 0.411, 0.3456, 0.393, 0.3591, 0.383, 0.3658, 0.3911, 0.3514, 0.4018, 0.3591, 0.383, 0.3716, 0.3716, 0.3791, 0.3791, 0.3658, 0.3911, 0.3716, 0.3716, 0.383, 0.3591, 0.3911, 0.3658, 0.3791, 0.3791, 0.383, 0.3591, 0.393, 0.3456, 0.4018, 0.3514, 0.3911, 0.3658, 0.393, 0.3456, 0.4017, 0.3311, 0.411, 0.3361, 0.4018, 0.3514, 0.4017, 0.3311, 0.4089, 0.3158, 0.4187, 0.3199, 0.411, 0.3361, 0.4089, 0.3158, 0.4146, 0.2999, 0.4247, 0.303, 0.4187, 0.3199, 0.4146, 0.2999, 0.4187, 0.2836, 0.4291, 0.2856, 0.4247, 0.303, 0.4187, 0.2836, 0.4212, 0.2669, 0.4317, 0.2679, 0.4291, 0.2856, 0.4212, 0.2669, 0.422, 0.25, 0.4326, 0.25, 0.4317, 0.2679, 0.422, 0.25, 0.4212, 0.2331, 0.4317, 0.2321, 0.4326, 0.25, 0.4212, 0.2331, 0.4187, 0.2164, 0.4291, 0.2144, 0.4317, 0.2321, 0.4187, 0.2164, 0.4146, 0.2001, 0.4247, 0.197, 0.4291, 0.2144, 0.4146, 0.2001, 0.4089, 0.1842, 0.4187, 0.1801, 0.4247, 0.197, 0.4089, 0.1842, 0.4017, 0.1689, 0.411, 0.1639, 0.4187, 0.1801, 0.4017, 0.1689, 0.393, 0.1544, 0.4018, 0.1486, 0.411, 0.1639, 0.393, 0.1544, 0.383, 0.1409, 0.3911, 0.1342, 0.4018, 0.1486, 0.383, 0.1409, 0.3716, 0.1284, 0.3791, 0.1209, 0.3911, 0.1342, 0.3716, 0.1284, 0.3591, 0.117, 0.3658, 0.1089, 0.3791, 0.1209, 0.3591, 0.117, 0.3456, 0.107, 0.3514, 0.09818, 0.3658, 0.1089, 0.3456, 0.107, 0.3311, 0.09828, 0.3361, 0.08897, 0.3514, 0.09818, 0.3311, 0.09828, 0.3158, 0.09106, 0.3199, 0.08131, 0.3361, 0.08897, 0.3158, 0.09106, 0.2999, 0.08537, 0.303, 0.07527, 0.3199, 0.08131, 0.2999, 0.08537, 0.2836, 0.08127, 0.2856, 0.07092, 0.303, 0.07527, 0.2836, 0.08127, 0.2669, 0.07879, 0.2679, 0.06829, 0.2856, 0.07092, 0.2669, 0.07879, 0.25, 0.07796, 0.25, 0.06741, 0.2679, 0.06829, 0.25, 0.07796, 0.2331, 0.07879, 0.2321, 0.06829, 0.25, 0.06741, 0.2331, 0.07879, 0.2164, 0.08127, 0.2144, 0.07092, 0.2321, 0.06829, 0.2164, 0.08127, 0.2001, 0.08537, 0.197, 0.07527, 0.2144, 0.07092, 0.2001, 0.08537, 0.1842, 0.09106, 0.1801, 0.08131, 0.197, 0.07527, 0.1842, 0.09106, 0.1689, 0.09828, 0.1639, 0.08897, 0.1801, 0.08131, 0.1689, 0.09828, 0.1544, 0.107, 0.1486, 0.09818, 0.1639, 0.08897, 0.1544, 0.107, 0.1409, 0.117, 0.1342, 0.1089, 0.1486, 0.09818, 0.1409, 0.117, 0.1284, 0.1284, 0.1209, 0.1209, 0.1342, 0.1089, 0.1284, 0.1284, 0.117, 0.1409, 0.1089, 0.1342, 0.1209, 0.1209, 0.117, 0.1409, 0.107, 0.1544, 0.09818, 0.1486, 0.1089, 0.1342, 0.107, 0.1544, 0.09828, 0.1689, 0.08897, 0.1639, 0.09818, 0.1486, 0.09828, 0.1689, 0.09106, 0.1842, 0.08131, 0.1801, 0.08897, 0.1639, 0.09106, 0.1842, 0.08537, 0.2001, 0.07527, 0.197, 0.08131, 0.1801, 0.08537, 0.2001, 0.08127, 0.2164, 0.07092, 0.2144, 0.07527, 0.197, 0.08127, 0.2164, 0.07879, 0.2331, 0.06829, 0.2321, 0.07092, 0.2144, 0.07879, 0.2331, 0.07796, 0.25, 0.06741, 0.25, 0.06829, 0.2321, 0.07796, 0.25, 0.07879, 0.2669, 0.06829, 0.2679, 0.06741, 0.25, 0.07879, 0.2669, 0.08127, 0.2836, 0.07092, 0.2856, 0.06829, 0.2679, 0.08127, 0.2836, 0.08537, 0.2999, 0.07527, 0.303, 0.07092, 0.2856, 0.08537, 0.2999, 0.09106, 0.3158, 0.08131, 0.3199, 0.07527, 0.303, 0.09106, 0.3158, 0.09828, 0.3311, 0.08897, 0.3361, 0.08131, 0.3199, 0.09828, 0.3311, 0.107, 0.3456, 0.09818, 0.3514, 0.08897, 0.3361, 0.107, 0.3456, 0.117, 0.3591, 0.1089, 0.3658, 0.09818, 0.3514, 0.117, 0.3591, 0.1284, 0.3716, 0.1209, 0.3791, 0.1089, 0.3658, 0.1284, 0.3716, 0.1409, 0.383, 0.1342, 0.3911, 0.1209, 0.3791, 0.1409, 0.383, 0.1544, 0.393, 0.1486, 0.4018, 0.1342, 0.3911, 0.1544, 0.393, 0.1689, 0.4017, 0.1639, 0.411, 0.1486, 0.4018, 0.1689, 0.4017, 0.1842, 0.4089, 0.1801, 0.4187, 0.1639, 0.411, 0.1842, 0.4089, 0.2001, 0.4146, 0.197, 0.4247, 0.1801, 0.4187, 0.2001, 0.4146, 0.2164, 0.4187, 0.2144, 0.4291, 0.197, 0.4247, 0.2164, 0.4187, 0.2331, 0.4212, 0.2321, 0.4317, 0.2144, 0.4291, 0.2331, 0.4212, 0.25, 0.422, 0.25, 0.4326, 0.2321, 0.4317, 0.2321, 0.4317, 0.25, 0.4326, 0.25, 0.4781, 0.2276, 0.477, 0.2144, 0.4291, 0.2321, 0.4317, 0.2276, 0.477, 0.2055, 0.4737, 0.197, 0.4247, 0.2144, 0.4291, 0.2055, 0.4737, 0.1838, 0.4683, 0.1801, 0.4187, 0.197, 0.4247, 0.1838, 0.4683, 0.1627, 0.4607, 0.1639, 0.411, 0.1801, 0.4187, 0.1627, 0.4607, 0.1425, 0.4512, 0.1486, 0.4018, 0.1639, 0.411, 0.1425, 0.4512, 0.1233, 0.4397, 0.1342, 0.3911, 0.1486, 0.4018, 0.1233, 0.4397, 0.1053, 0.4263, 0.1209, 0.3791, 0.1342, 0.3911, 0.1053, 0.4263, 0.0887, 0.4113, 0.1089, 0.3658, 0.1209, 0.3791, 0.0887, 0.4113, 0.07367, 0.3947, 0.09818, 0.3514, 0.1089, 0.3658, 0.07367, 0.3947, 0.06033, 0.3767, 0.08897, 0.3361, 0.09818, 0.3514, 0.06033, 0.3767, 0.04882, 0.3575, 0.08131, 0.3199, 0.08897, 0.3361, 0.04882, 0.3575, 0.03925, 0.3373, 0.07527, 0.303, 0.08131, 0.3199, 0.03925, 0.3373, 0.03171, 0.3162, 0.07092, 0.2856, 0.07527, 0.303, 0.03171, 0.3162, 0.02627, 0.2945, 0.06829, 0.2679, 0.07092, 0.2856, 0.02627, 0.2945, 0.02299, 0.2724, 0.06741, 0.25, 0.06829, 0.2679, 0.02299, 0.2724, 0.02189, 0.25, 0.06829, 0.2321, 0.06741, 0.25, 0.02189, 0.25, 0.02299, 0.2276, 0.07092, 0.2144, 0.06829, 0.2321, 0.02299, 0.2276, 0.02627, 0.2055, 0.07527, 0.197, 0.07092, 0.2144, 0.02627, 0.2055, 0.03171, 0.1838, 0.08131, 0.1801, 0.07527, 0.197, 0.03171, 0.1838, 0.03925, 0.1627, 0.08897, 0.1639, 0.08131, 0.1801, 0.03925, 0.1627, 0.04882, 0.1425, 0.09818, 0.1486, 0.08897, 0.1639, 0.04882, 0.1425, 0.06033, 0.1233, 0.1089, 0.1342, 0.09818, 0.1486, 0.06033, 0.1233, 0.07367, 0.1053, 0.1209, 0.1209, 0.1089, 0.1342, 0.07367, 0.1053, 0.0887, 0.0887, 0.1342, 0.1089, 0.1209, 0.1209, 0.0887, 0.0887, 0.1053, 0.07367, 0.1486, 0.09818, 0.1342, 0.1089, 0.1053, 0.07367, 0.1233, 0.06033, 0.1639, 0.08897, 0.1486, 0.09818, 0.1233, 0.06033, 0.1425, 0.04882, 0.1801, 0.08131, 0.1639, 0.08897, 0.1425, 0.04882, 0.1627, 0.03925, 0.197, 0.07527, 0.1801, 0.08131, 0.1627, 0.03925, 0.1838, 0.03171, 0.2144, 0.07092, 0.197, 0.07527, 0.1838, 0.03171, 0.2055, 0.02627, 0.2321, 0.06829, 0.2144, 0.07092, 0.2055, 0.02627, 0.2276, 0.02299, 0.25, 0.06741, 0.2321, 0.06829, 0.2276, 0.02299, 0.25, 0.02189, 0.2679, 0.06829, 0.25, 0.06741, 0.25, 0.02189, 0.2724, 0.02299, 0.2856, 0.07092, 0.2679, 0.06829, 0.2724, 0.02299, 0.2945, 0.02627, 0.303, 0.07527, 0.2856, 0.07092, 0.2945, 0.02627, 0.3162, 0.03171, 0.3199, 0.08131, 0.303, 0.07527, 0.3162, 0.03171, 0.3373, 0.03925, 0.3361, 0.08897, 0.3199, 0.08131, 0.3373, 0.03925, 0.3575, 0.04882, 0.3514, 0.09818, 0.3361, 0.08897, 0.3575, 0.04882, 0.3767, 0.06033, 0.3658, 0.1089, 0.3514, 0.09818, 0.3767, 0.06033, 0.3947, 0.07367, 0.3791, 0.1209, 0.3658, 0.1089, 0.3947, 0.07367, 0.4113, 0.0887, 0.3911, 0.1342, 0.3791, 0.1209, 0.4113, 0.0887, 0.4263, 0.1053, 0.4018, 0.1486, 0.3911, 0.1342, 0.4263, 0.1053, 0.4397, 0.1233, 0.411, 0.1639, 0.4018, 0.1486, 0.4397, 0.1233, 0.4512, 0.1425, 0.4187, 0.1801, 0.411, 0.1639, 0.4512, 0.1425, 0.4607, 0.1627, 0.4247, 0.197, 0.4187, 0.1801, 0.4607, 0.1627, 0.4683, 0.1838, 0.4291, 0.2144, 0.4247, 0.197, 0.4683, 0.1838, 0.4737, 0.2055, 0.4317, 0.2321, 0.4291, 0.2144, 0.4737, 0.2055, 0.477, 0.2276, 0.4326, 0.25, 0.4317, 0.2321, 0.477, 0.2276, 0.4781, 0.25, 0.4317, 0.2679, 0.4326, 0.25, 0.4781, 0.25, 0.477, 0.2724, 0.4291, 0.2856, 0.4317, 0.2679, 0.477, 0.2724, 0.4737, 0.2945, 0.4247, 0.303, 0.4291, 0.2856, 0.4737, 0.2945, 0.4683, 0.3162, 0.4187, 0.3199, 0.4247, 0.303, 0.4683, 0.3162, 0.4607, 0.3373, 0.411, 0.3361, 0.4187, 0.3199, 0.4607, 0.3373, 0.4512, 0.3575, 0.4018, 0.3514, 0.411, 0.3361, 0.4512, 0.3575, 0.4397, 0.3767, 0.3911, 0.3658, 0.4018, 0.3514, 0.4397, 0.3767, 0.4263, 0.3947, 0.3791, 0.3791, 0.3911, 0.3658, 0.4263, 0.3947, 0.4113, 0.4113, 0.3658, 0.3911, 0.3791, 0.3791, 0.4113, 0.4113, 0.3947, 0.4263, 0.3514, 0.4018, 0.3658, 0.3911, 0.3947, 0.4263, 0.3767, 0.4397, 0.3361, 0.411, 0.3514, 0.4018, 0.3767, 0.4397, 0.3575, 0.4512, 0.3199, 0.4187, 0.3361, 0.411, 0.3575, 0.4512, 0.3373, 0.4607, 0.303, 0.4247, 0.3199, 0.4187, 0.3373, 0.4607, 0.3162, 0.4683, 0.2856, 0.4291, 0.303, 0.4247, 0.3162, 0.4683, 0.2945, 0.4737, 0.2679, 0.4317, 0.2856, 0.4291, 0.2945, 0.4737, 0.2724, 0.477, 0.25, 0.4326, 0.2679, 0.4317, 0.2724, 0.477, 0.25, 0.4781, 0.2354, 0.3983, 0.25, 0.399, 0.25, 0.422, 0.2331, 0.4212, 0.2209, 0.3962, 0.2354, 0.3983, 0.2331, 0.4212, 0.2164, 0.4187, 0.2067, 0.3926, 0.2209, 0.3962, 0.2164, 0.4187, 0.2001, 0.4146, 0.193, 0.3877, 0.2067, 0.3926, 0.2001, 0.4146, 0.1842, 0.4089, 0.1797, 0.3814, 0.193, 0.3877, 0.1842, 0.4089, 0.1689, 0.4017, 0.1672, 0.3739, 0.1797, 0.3814, 0.1689, 0.4017, 0.1544, 0.393, 0.1554, 0.3652, 0.1672, 0.3739, 0.1544, 0.393, 0.1409, 0.383, 0.1446, 0.3554, 0.1554, 0.3652, 0.1409, 0.383, 0.1284, 0.3716, 0.1348, 0.3446, 0.1446, 0.3554, 0.1284, 0.3716, 0.117, 0.3591, 0.1261, 0.3328, 0.1348, 0.3446, 0.117, 0.3591, 0.107, 0.3456, 0.1186, 0.3203, 0.1261, 0.3328, 0.107, 0.3456, 0.09828, 0.3311, 0.1123, 0.307, 0.1186, 0.3203, 0.09828, 0.3311, 0.09106, 0.3158, 0.1074, 0.2933, 0.1123, 0.307, 0.09106, 0.3158, 0.08537, 0.2999, 0.1038, 0.2791, 0.1074, 0.2933, 0.08537, 0.2999, 0.08127, 0.2836, 0.1017, 0.2646, 0.1038, 0.2791, 0.08127, 0.2836, 0.07879, 0.2669, 0.101, 0.25, 0.1017, 0.2646, 0.07879, 0.2669, 0.07796, 0.25, 0.1017, 0.2354, 0.101, 0.25, 0.07796, 0.25, 0.07879, 0.2331, 0.1038, 0.2209, 0.1017, 0.2354, 0.07879, 0.2331, 0.08127, 0.2164, 0.1074, 0.2067, 0.1038, 0.2209, 0.08127, 0.2164, 0.08537, 0.2001, 0.1123, 0.193, 0.1074, 0.2067, 0.08537, 0.2001, 0.09106, 0.1842, 0.1186, 0.1797, 0.1123, 0.193, 0.09106, 0.1842, 0.09828, 0.1689, 0.1261, 0.1672, 0.1186, 0.1797, 0.09828, 0.1689, 0.107, 0.1544, 0.1348, 0.1554, 0.1261, 0.1672, 0.107, 0.1544, 0.117, 0.1409, 0.1446, 0.1446, 0.1348, 0.1554, 0.117, 0.1409, 0.1284, 0.1284, 0.1554, 0.1348, 0.1446, 0.1446, 0.1284, 0.1284, 0.1409, 0.117, 0.1672, 0.1261, 0.1554, 0.1348, 0.1409, 0.117, 0.1544, 0.107, 0.1797, 0.1186, 0.1672, 0.1261, 0.1544, 0.107, 0.1689, 0.09828, 0.193, 0.1123, 0.1797, 0.1186, 0.1689, 0.09828, 0.1842, 0.09106, 0.2067, 0.1074, 0.193, 0.1123, 0.1842, 0.09106, 0.2001, 0.08537, 0.2209, 0.1038, 0.2067, 0.1074, 0.2001, 0.08537, 0.2164, 0.08127, 0.2354, 0.1017, 0.2209, 0.1038, 0.2164, 0.08127, 0.2331, 0.07879, 0.25, 0.101, 0.2354, 0.1017, 0.2331, 0.07879, 0.25, 0.07796, 0.2646, 0.1017, 0.25, 0.101, 0.25, 0.07796, 0.2669, 0.07879, 0.2791, 0.1038, 0.2646, 0.1017, 0.2669, 0.07879, 0.2836, 0.08127, 0.2933, 0.1074, 0.2791, 0.1038, 0.2836, 0.08127, 0.2999, 0.08537, 0.307, 0.1123, 0.2933, 0.1074, 0.2999, 0.08537, 0.3158, 0.09106, 0.3203, 0.1186, 0.307, 0.1123, 0.3158, 0.09106, 0.3311, 0.09828, 0.3328, 0.1261, 0.3203, 0.1186, 0.3311, 0.09828, 0.3456, 0.107, 0.3446, 0.1348, 0.3328, 0.1261, 0.3456, 0.107, 0.3591, 0.117, 0.3554, 0.1446, 0.3446, 0.1348, 0.3591, 0.117, 0.3716, 0.1284, 0.3652, 0.1554, 0.3554, 0.1446, 0.3716, 0.1284, 0.383, 0.1409, 0.3739, 0.1672, 0.3652, 0.1554, 0.383, 0.1409, 0.393, 0.1544, 0.3814, 0.1797, 0.3739, 0.1672, 0.393, 0.1544, 0.4017, 0.1689, 0.3877, 0.193, 0.3814, 0.1797, 0.4017, 0.1689, 0.4089, 0.1842, 0.3926, 0.2067, 0.3877, 0.193, 0.4089, 0.1842, 0.4146, 0.2001, 0.3962, 0.2209, 0.3926, 0.2067, 0.4146, 0.2001, 0.4187, 0.2164, 0.3983, 0.2354, 0.3962, 0.2209, 0.4187, 0.2164, 0.4212, 0.2331, 0.399, 0.25, 0.3983, 0.2354, 0.4212, 0.2331, 0.422, 0.25, 0.3983, 0.2646, 0.399, 0.25, 0.422, 0.25, 0.4212, 0.2669, 0.3962, 0.2791, 0.3983, 0.2646, 0.4212, 0.2669, 0.4187, 0.2836, 0.3926, 0.2933, 0.3962, 0.2791, 0.4187, 0.2836, 0.4146, 0.2999, 0.3877, 0.307, 0.3926, 0.2933, 0.4146, 0.2999, 0.4089, 0.3158, 0.3814, 0.3203, 0.3877, 0.307, 0.4089, 0.3158, 0.4017, 0.3311, 0.3739, 0.3328, 0.3814, 0.3203, 0.4017, 0.3311, 0.393, 0.3456, 0.3652, 0.3446, 0.3739, 0.3328, 0.393, 0.3456, 0.383, 0.3591, 0.3554, 0.3554, 0.3652, 0.3446, 0.383, 0.3591, 0.3716, 0.3716, 0.3446, 0.3652, 0.3554, 0.3554, 0.3716, 0.3716, 0.3591, 0.383, 0.3328, 0.3739, 0.3446, 0.3652, 0.3591, 0.383, 0.3456, 0.393, 0.3203, 0.3814, 0.3328, 0.3739, 0.3456, 0.393, 0.3311, 0.4017, 0.307, 0.3877, 0.3203, 0.3814, 0.3311, 0.4017, 0.3158, 0.4089, 0.2933, 0.3926, 0.307, 0.3877, 0.3158, 0.4089, 0.2999, 0.4146, 0.2791, 0.3962, 0.2933, 0.3926, 0.2999, 0.4146, 0.2836, 0.4187, 0.2646, 0.3983, 0.2791, 0.3962, 0.2836, 0.4187, 0.2669, 0.4212, 0.25, 0.399, 0.2646, 0.3983, 0.2669, 0.4212, 0.25, 0.422, 0.25, 0.3904, 0.2638, 0.3897, 0.2646, 0.3983, 0.25, 0.399, 0.2638, 0.3897, 0.2774, 0.3877, 0.2791, 0.3962, 0.2646, 0.3983, 0.2774, 0.3877, 0.2907, 0.3843, 0.2933, 0.3926, 0.2791, 0.3962, 0.2907, 0.3843, 0.3037, 0.3797, 0.307, 0.3877, 0.2933, 0.3926, 0.3037, 0.3797, 0.3162, 0.3738, 0.3203, 0.3814, 0.307, 0.3877, 0.3162, 0.3738, 0.328, 0.3667, 0.3328, 0.3739, 0.3203, 0.3814, 0.328, 0.3667, 0.3391, 0.3585, 0.3446, 0.3652, 0.3328, 0.3739, 0.3391, 0.3585, 0.3493, 0.3493, 0.3554, 0.3554, 0.3446, 0.3652, 0.3493, 0.3493, 0.3585, 0.3391, 0.3652, 0.3446, 0.3554, 0.3554, 0.3585, 0.3391, 0.3667, 0.328, 0.3739, 0.3328, 0.3652, 0.3446, 0.3667, 0.328, 0.3738, 0.3162, 0.3814, 0.3203, 0.3739, 0.3328, 0.3738, 0.3162, 0.3797, 0.3037, 0.3877, 0.307, 0.3814, 0.3203, 0.3797, 0.3037, 0.3843, 0.2907, 0.3926, 0.2933, 0.3877, 0.307, 0.3843, 0.2907, 0.3877, 0.2774, 0.3962, 0.2791, 0.3926, 0.2933, 0.3877, 0.2774, 0.3897, 0.2638, 0.3983, 0.2646, 0.3962, 0.2791, 0.3897, 0.2638, 0.3904, 0.25, 0.399, 0.25, 0.3983, 0.2646, 0.3904, 0.25, 0.3897, 0.2362, 0.3983, 0.2354, 0.399, 0.25, 0.3897, 0.2362, 0.3877, 0.2226, 0.3962, 0.2209, 0.3983, 0.2354, 0.3877, 0.2226, 0.3843, 0.2093, 0.3926, 0.2067, 0.3962, 0.2209, 0.3843, 0.2093, 0.3797, 0.1963, 0.3877, 0.193, 0.3926, 0.2067, 0.3797, 0.1963, 0.3738, 0.1838, 0.3814, 0.1797, 0.3877, 0.193, 0.3738, 0.1838, 0.3667, 0.172, 0.3739, 0.1672, 0.3814, 0.1797, 0.3667, 0.172, 0.3585, 0.1609, 0.3652, 0.1554, 0.3739, 0.1672, 0.3585, 0.1609, 0.3493, 0.1507, 0.3554, 0.1446, 0.3652, 0.1554, 0.3493, 0.1507, 0.3391, 0.1415, 0.3446, 0.1348, 0.3554, 0.1446, 0.3391, 0.1415, 0.328, 0.1333, 0.3328, 0.1261, 0.3446, 0.1348, 0.328, 0.1333, 0.3162, 0.1262, 0.3203, 0.1186, 0.3328, 0.1261, 0.3162, 0.1262, 0.3037, 0.1203, 0.307, 0.1123, 0.3203, 0.1186, 0.3037, 0.1203, 0.2907, 0.1157, 0.2933, 0.1074, 0.307, 0.1123, 0.2907, 0.1157, 0.2774, 0.1123, 0.2791, 0.1038, 0.2933, 0.1074, 0.2774, 0.1123, 0.2638, 0.1103, 0.2646, 0.1017, 0.2791, 0.1038, 0.2638, 0.1103, 0.25, 0.1096, 0.25, 0.101, 0.2646, 0.1017, 0.25, 0.1096, 0.2362, 0.1103, 0.2354, 0.1017, 0.25, 0.101, 0.2362, 0.1103, 0.2226, 0.1123, 0.2209, 0.1038, 0.2354, 0.1017, 0.2226, 0.1123, 0.2093, 0.1157, 0.2067, 0.1074, 0.2209, 0.1038, 0.2093, 0.1157, 0.1963, 0.1203, 0.193, 0.1123, 0.2067, 0.1074, 0.1963, 0.1203, 0.1838, 0.1262, 0.1797, 0.1186, 0.193, 0.1123, 0.1838, 0.1262, 0.172, 0.1333, 0.1672, 0.1261, 0.1797, 0.1186, 0.172, 0.1333, 0.1609, 0.1415, 0.1554, 0.1348, 0.1672, 0.1261, 0.1609, 0.1415, 0.1507, 0.1507, 0.1446, 0.1446, 0.1554, 0.1348, 0.1507, 0.1507, 0.1415, 0.1609, 0.1348, 0.1554, 0.1446, 0.1446, 0.1415, 0.1609, 0.1333, 0.172, 0.1261, 0.1672, 0.1348, 0.1554, 0.1333, 0.172, 0.1262, 0.1838, 0.1186, 0.1797, 0.1261, 0.1672, 0.1262, 0.1838, 0.1203, 0.1963, 0.1123, 0.193, 0.1186, 0.1797, 0.1203, 0.1963, 0.1157, 0.2093, 0.1074, 0.2067, 0.1123, 0.193, 0.1157, 0.2093, 0.1123, 0.2226, 0.1038, 0.2209, 0.1074, 0.2067, 0.1123, 0.2226, 0.1103, 0.2362, 0.1017, 0.2354, 0.1038, 0.2209, 0.1103, 0.2362, 0.1096, 0.25, 0.101, 0.25, 0.1017, 0.2354, 0.1096, 0.25, 0.1103, 0.2638, 0.1017, 0.2646, 0.101, 0.25, 0.1103, 0.2638, 0.1123, 0.2774, 0.1038, 0.2791, 0.1017, 0.2646, 0.1123, 0.2774, 0.1157, 0.2907, 0.1074, 0.2933, 0.1038, 0.2791, 0.1157, 0.2907, 0.1203, 0.3037, 0.1123, 0.307, 0.1074, 0.2933, 0.1203, 0.3037, 0.1262, 0.3162, 0.1186, 0.3203, 0.1123, 0.307, 0.1262, 0.3162, 0.1333, 0.328, 0.1261, 0.3328, 0.1186, 0.3203, 0.1333, 0.328, 0.1415, 0.3391, 0.1348, 0.3446, 0.1261, 0.3328, 0.1415, 0.3391, 0.1507, 0.3493, 0.1446, 0.3554, 0.1348, 0.3446, 0.1507, 0.3493, 0.1609, 0.3585, 0.1554, 0.3652, 0.1446, 0.3554, 0.1609, 0.3585, 0.172, 0.3667, 0.1672, 0.3739, 0.1554, 0.3652, 0.172, 0.3667, 0.1838, 0.3738, 0.1797, 0.3814, 0.1672, 0.3739, 0.1838, 0.3738, 0.1963, 0.3797, 0.193, 0.3877, 0.1797, 0.3814, 0.1963, 0.3797, 0.2093, 0.3843, 0.2067, 0.3926, 0.193, 0.3877, 0.2093, 0.3843, 0.2226, 0.3877, 0.2209, 0.3962, 0.2067, 0.3926, 0.2226, 0.3877, 0.2362, 0.3897, 0.2354, 0.3983, 0.2209, 0.3962, 0.2362, 0.3897, 0.25, 0.3904, 0.25, 0.399, 0.2354, 0.3983])
me_cylinder_002.materials.append(mat_material_001)
me_cylinder_002.update()

# ---- objects
ob_cylinder = bpy.data.objects.new('Cylinder', me_cylinder_002)

# ---- transforms, parenting, visibility, modifiers, constraints
ob_cylinder.location = (0.0, 0.0, 0.1984)
ob_cylinder.scale = (0.2168, 0.2168, 0.2168)

# ---- collection membership
col_collection.objects.link(ob_cylinder)

# ---- scene / render settings (as saved in the file)
scene.frame_start = 1; scene.frame_end = 250; scene.frame_set(1)
scene.render.engine = 'BLENDER_EEVEE_NEXT'
scene.render.bake_bias = 0.0
scene.render.bake_samples = 0
scene.cycles.sampling_pattern = 'TABULATED_SOBOL'
scene.eevee.use_volume_custom_range = False
bpy.context.view_layer.update()

# ---- added for rendering (the .blend has no active camera and no usable light): camera, sun
cam_auto = bpy.data.cameras.new('AutoCamera')
cam_auto.lens = 50.0
cam_auto.sensor_width = 36.0
cam_auto.clip_end = 1000.0
ob_auto_camera = bpy.data.objects.new('AutoCamera', cam_auto)
scene.collection.objects.link(ob_auto_camera)
ob_auto_camera.location = (0.744488, -0.893386, 0.723224)
ob_auto_camera.rotation_euler = (1.09748, -7.21219e-08, 0.694738)
scene.camera = ob_auto_camera
light_auto_sun = bpy.data.lights.new('AutoSun', 'SUN')
light_auto_sun.energy = 3.0
light_auto_sun.angle = 0.0523599
ob_auto_sun = bpy.data.objects.new('AutoSun', light_auto_sun)
scene.collection.objects.link(ob_auto_sun)
ob_auto_sun.rotation_euler = (0.872665, 0.174533, 0.523599)
bpy.context.view_layer.update()
